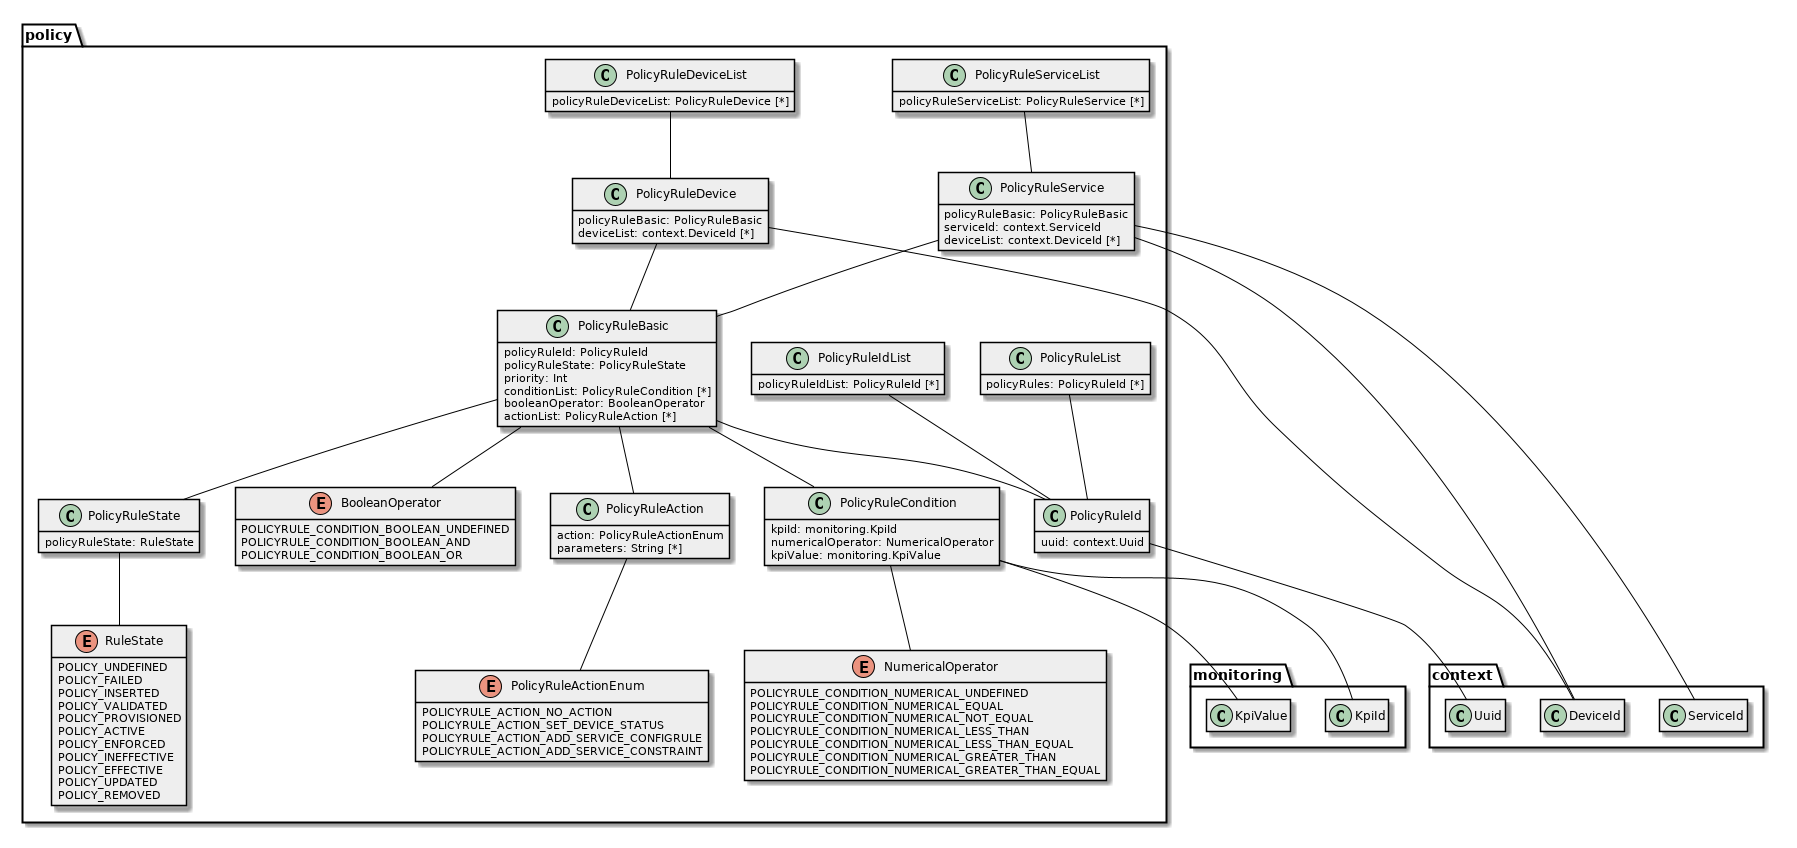

The diagram above was rendered by PlantUML. Its source (embedded in the PNG):
@startuml

hide empty methods
hide empty fields
skinparam classBackgroundColor #EEEEEE
skinparam classArrowColor black
skinparam classBorderColor black
skinparam packageBackgroundColor white
skinparam packageBorderColor black
                     

policy.PolicyRuleBasic -- policy.PolicyRuleId
policy.PolicyRuleBasic -- policy.PolicyRuleState
policy.PolicyRuleBasic -- policy.PolicyRuleAction
policy.PolicyRuleBasic -- policy.BooleanOperator
policy.PolicyRuleBasic -- policy.PolicyRuleCondition


policy.PolicyRuleIdList -- policy.PolicyRuleId

policy.PolicyRuleDeviceList -- policy.PolicyRuleDevice

policy.PolicyRuleId -- context.Uuid

policy.PolicyRuleCondition -- monitoring.KpiId
policy.PolicyRuleCondition -- policy.NumericalOperator
policy.PolicyRuleCondition -- monitoring.KpiValue

policy.PolicyRuleState -- policy.RuleState


policy.PolicyRuleService -- policy.PolicyRuleBasic
policy.PolicyRuleService -- context.ServiceId
policy.PolicyRuleService -- context.DeviceId

policy.PolicyRuleServiceList -- policy.PolicyRuleService


policy.PolicyRuleAction -- policy.PolicyRuleActionEnum

policy.PolicyRuleList -- policy.PolicyRuleId

policy.PolicyRuleDevice -- policy.PolicyRuleBasic
policy.PolicyRuleDevice -- context.DeviceId

package policy {
 enum BooleanOperator {
  POLICYRULE_CONDITION_BOOLEAN_UNDEFINED
  POLICYRULE_CONDITION_BOOLEAN_AND
  POLICYRULE_CONDITION_BOOLEAN_OR
 }
 
 enum NumericalOperator {
  POLICYRULE_CONDITION_NUMERICAL_UNDEFINED
  POLICYRULE_CONDITION_NUMERICAL_EQUAL
  POLICYRULE_CONDITION_NUMERICAL_NOT_EQUAL
  POLICYRULE_CONDITION_NUMERICAL_LESS_THAN
  POLICYRULE_CONDITION_NUMERICAL_LESS_THAN_EQUAL
  POLICYRULE_CONDITION_NUMERICAL_GREATER_THAN
  POLICYRULE_CONDITION_NUMERICAL_GREATER_THAN_EQUAL
 }
 
 class PolicyRuleAction {
  action: PolicyRuleActionEnum 
  parameters: String [*]
 }
 
 enum PolicyRuleActionEnum {
  POLICYRULE_ACTION_NO_ACTION
  POLICYRULE_ACTION_SET_DEVICE_STATUS
  POLICYRULE_ACTION_ADD_SERVICE_CONFIGRULE
  POLICYRULE_ACTION_ADD_SERVICE_CONSTRAINT
 }
 
 class PolicyRuleBasic {
  policyRuleId: PolicyRuleId 
  policyRuleState: PolicyRuleState 
  priority: Int 
  conditionList: PolicyRuleCondition [*]
  booleanOperator: BooleanOperator 
  actionList: PolicyRuleAction [*]
 }
 
 class PolicyRuleCondition {
  kpiId: monitoring.KpiId 
  numericalOperator: NumericalOperator 
  kpiValue: monitoring.KpiValue 
 }
 
 class PolicyRuleDevice {
  policyRuleBasic: PolicyRuleBasic 
  deviceList: context.DeviceId [*]
 }
 
 class PolicyRuleDeviceList {
  policyRuleDeviceList: PolicyRuleDevice [*]
 }
 
 class PolicyRuleId {
  uuid: context.Uuid 
 }
 
 class PolicyRuleIdList {
  policyRuleIdList: PolicyRuleId [*]
 }
 
 class PolicyRuleList {
  policyRules: PolicyRuleId [*]
 }
 
 class PolicyRuleService {
  policyRuleBasic: PolicyRuleBasic 
  serviceId: context.ServiceId 
  deviceList: context.DeviceId [*]
 }
 
 class PolicyRuleServiceList {
  policyRuleServiceList: PolicyRuleService [*]
 }
 
 class PolicyRuleState {
  policyRuleState: RuleState 
 }
 
 enum RuleState {
  POLICY_UNDEFINED
  POLICY_FAILED
  POLICY_INSERTED
  POLICY_VALIDATED
  POLICY_PROVISIONED
  POLICY_ACTIVE
  POLICY_ENFORCED
  POLICY_INEFFECTIVE
  POLICY_EFFECTIVE
  POLICY_UPDATED
  POLICY_REMOVED
 }
 
}
@enduml